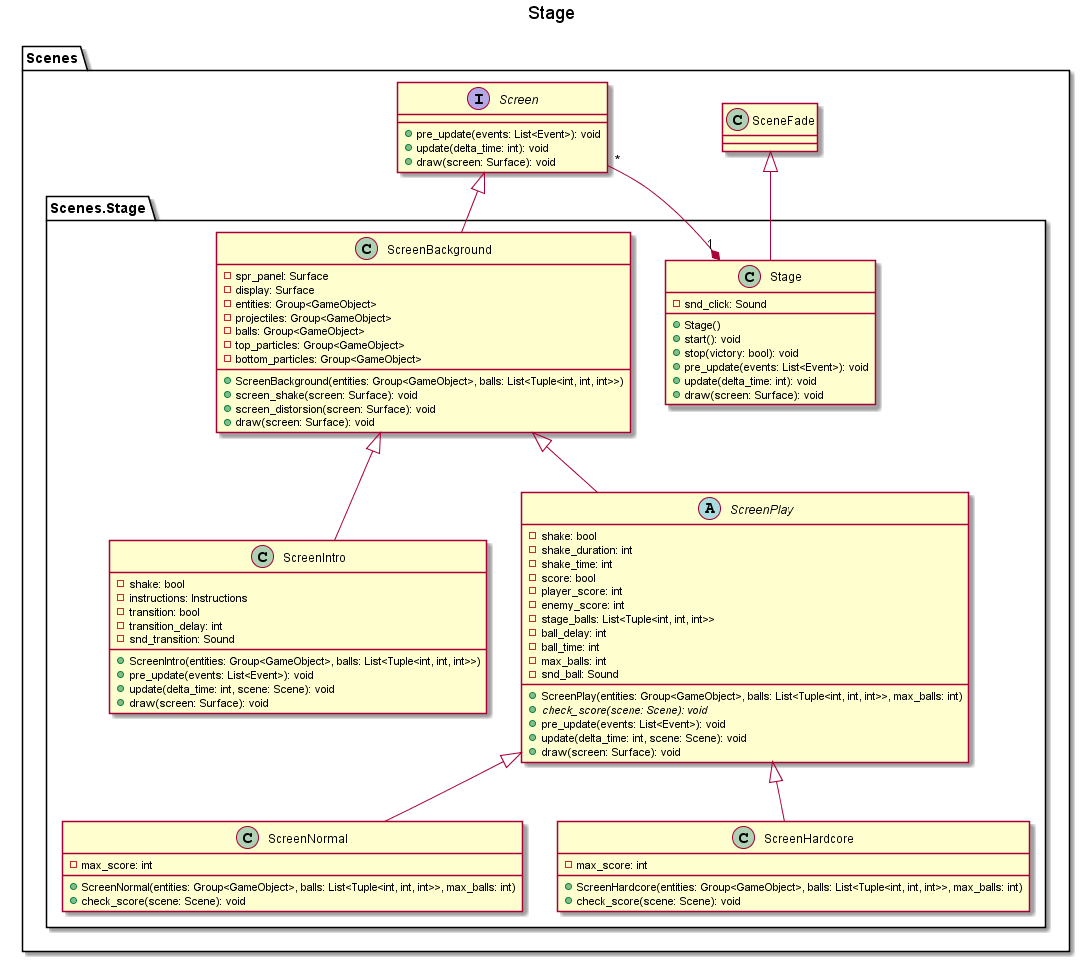

The diagram above was rendered by PlantUML. Its source (embedded in the PNG):
@startuml

title Stage

package Scenes {
    class SceneFade

    interface Screen {
        + pre_update(events: List<Event>): void
        + update(delta_time: int): void 
        + draw(screen: Surface): void
    }

    package Scenes.Stage {
        class Stage {
            - snd_click: Sound
            + Stage()
            + start(): void
            + stop(victory: bool): void
            + pre_update(events: List<Event>): void
            + update(delta_time: int): void 
            + draw(screen: Surface): void
        }
        SceneFade <|-- Stage
        Stage "1" *-- "*" Screen

        class ScreenBackground {
            - spr_panel: Surface
            - display: Surface
            - entities: Group<GameObject>
            - projectiles: Group<GameObject>
            - balls: Group<GameObject>
            - top_particles: Group<GameObject>
            - bottom_particles: Group<GameObject>
            + ScreenBackground(entities: Group<GameObject>, balls: List<Tuple<int, int, int>>)
            + screen_shake(screen: Surface): void
            + screen_distorsion(screen: Surface): void
            + draw(screen: Surface): void
        }
        Screen <|-- ScreenBackground

        class ScreenIntro {
            - shake: bool
            - instructions: Instructions
            - transition: bool
            - transition_delay: int
            - snd_transition: Sound
            + ScreenIntro(entities: Group<GameObject>, balls: List<Tuple<int, int, int>>)
            + pre_update(events: List<Event>): void
            + update(delta_time: int, scene: Scene): void
            + draw(screen: Surface): void
        }
        ScreenBackground <|-- ScreenIntro
        
        abstract class ScreenPlay {
            - shake: bool
            - shake_duration: int
            - shake_time: int
            - score: bool
            - player_score: int
            - enemy_score: int
            - stage_balls: List<Tuple<int, int, int>>
            - ball_delay: int
            - ball_time: int
            - max_balls: int
            - snd_ball: Sound
            + ScreenPlay(entities: Group<GameObject>, balls: List<Tuple<int, int, int>>, max_balls: int)
            + {abstract} check_score(scene: Scene): void
            + pre_update(events: List<Event>): void
            + update(delta_time: int, scene: Scene): void
            + draw(screen: Surface): void   
        }
        ScreenBackground <|-- ScreenPlay
        
        class ScreenNormal {
            - max_score: int
            + ScreenNormal(entities: Group<GameObject>, balls: List<Tuple<int, int, int>>, max_balls: int)
            + check_score(scene: Scene): void
        }
        ScreenPlay <|-- ScreenNormal

        class ScreenHardcore {
            - max_score: int
            + ScreenHardcore(entities: Group<GameObject>, balls: List<Tuple<int, int, int>>, max_balls: int)
            + check_score(scene: Scene): void
        }
        ScreenPlay <|-- ScreenHardcore
    }
}

@enduml